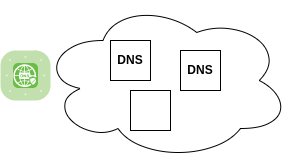

The diagram above was exported from draw.io. Its source (the exported page's mxGraphModel, read from the mxfile embedded in the PNG):
<mxGraphModel dx="1674" dy="768" grid="1" gridSize="10" guides="1" tooltips="1" connect="1" arrows="1" fold="1" page="1" pageScale="1" pageWidth="850" pageHeight="1100" math="0" shadow="0">
  <root>
    <mxCell id="0" />
    <mxCell id="1" parent="0" />
    <mxCell id="HEPi1JVjgZyUX7mVAZuU-1" value="" style="ellipse;shape=cloud;whiteSpace=wrap;html=1;" vertex="1" parent="1">
      <mxGeometry x="560" y="30" width="250" height="160" as="geometry" />
    </mxCell>
    <mxCell id="HEPi1JVjgZyUX7mVAZuU-2" value="&lt;b&gt;DNS&lt;/b&gt;" style="whiteSpace=wrap;html=1;aspect=fixed;" vertex="1" parent="1">
      <mxGeometry x="630" y="70" width="40" height="40" as="geometry" />
    </mxCell>
    <mxCell id="HEPi1JVjgZyUX7mVAZuU-3" value="&lt;b&gt;DNS&lt;/b&gt;" style="whiteSpace=wrap;html=1;aspect=fixed;" vertex="1" parent="1">
      <mxGeometry x="700" y="80" width="40" height="40" as="geometry" />
    </mxCell>
    <mxCell id="HEPi1JVjgZyUX7mVAZuU-4" value="" style="whiteSpace=wrap;html=1;aspect=fixed;" vertex="1" parent="1">
      <mxGeometry x="650" y="120" width="40" height="40" as="geometry" />
    </mxCell>
    <mxCell id="HEPi1JVjgZyUX7mVAZuU-6" value="" style="verticalLabelPosition=bottom;sketch=0;html=1;fillColor=#6ABD46;strokeColor=#ffffff;verticalAlign=top;align=center;points=[[0.085,0.085,0],[0.915,0.085,0],[0.915,0.915,0],[0.085,0.915,0],[0.25,0,0],[0.5,0,0],[0.75,0,0],[1,0.25,0],[1,0.5,0],[1,0.75,0],[0.75,1,0],[0.5,1,0],[0.25,1,0],[0,0.75,0],[0,0.5,0],[0,0.25,0]];pointerEvents=1;shape=mxgraph.cisco_safe.compositeIcon;bgIcon=mxgraph.cisco_safe.architecture.generic_appliance;resIcon=mxgraph.cisco_safe.architecture.secure_dns;" vertex="1" parent="1">
      <mxGeometry x="520" y="80" width="50" height="50" as="geometry" />
    </mxCell>
  </root>
</mxGraphModel>